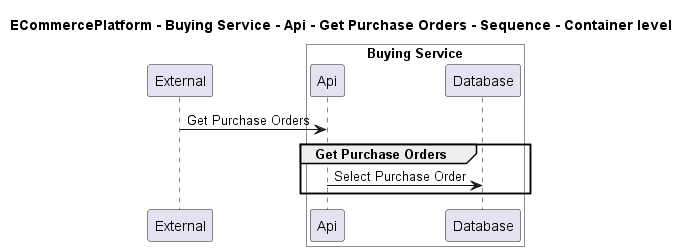

The diagram above was rendered by PlantUML. Its source (embedded in the PNG):
@startuml
!pragma layout smetana

title ECommercePlatform - Buying Service - Api - Get Purchase Orders - Sequence - Container level

participant "External" as C4InterFlow.SoftwareSystems.ExternalSystem

box "Buying Service" #White
    participant "Api" as ECommercePlatform.SoftwareSystems.BuyingService.Containers.Api
    participant "Database" as ECommercePlatform.SoftwareSystems.BuyingService.Containers.Database
end box


C4InterFlow.SoftwareSystems.ExternalSystem -> ECommercePlatform.SoftwareSystems.BuyingService.Containers.Api : Get Purchase Orders
group Get Purchase Orders
ECommercePlatform.SoftwareSystems.BuyingService.Containers.Api -> ECommercePlatform.SoftwareSystems.BuyingService.Containers.Database : Select Purchase Order
end


@enduml